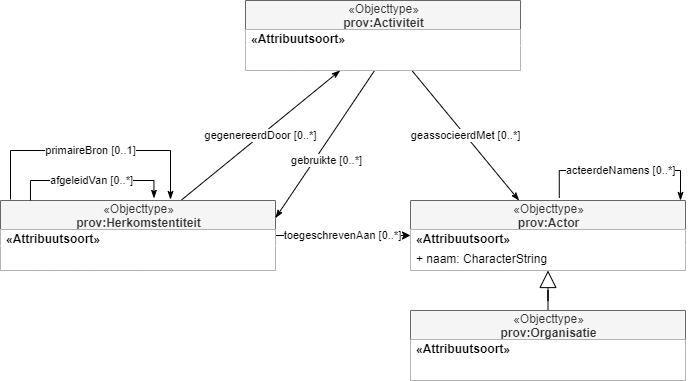

The diagram above was exported from draw.io. Its source (the exported page's mxGraphModel, read from the mxfile embedded in the PNG):
<mxGraphModel dx="1292" dy="803" grid="1" gridSize="10" guides="1" tooltips="1" connect="1" arrows="1" fold="1" page="1" pageScale="1" pageWidth="850" pageHeight="1100" math="0" shadow="0">
  <root>
    <mxCell id="0" />
    <mxCell id="1" parent="0" />
    <mxCell id="42" value="toegeschrevenAan [0..*]" style="edgeStyle=orthogonalEdgeStyle;rounded=0;orthogonalLoop=1;jettySize=auto;html=1;" parent="1" source="34" target="43" edge="1">
      <mxGeometry x="-0.0012" relative="1" as="geometry">
        <mxPoint as="offset" />
      </mxGeometry>
    </mxCell>
    <mxCell id="55" value="gegenereerdDoor [0..*]" style="rounded=0;orthogonalLoop=1;jettySize=auto;html=1;endArrow=classicThin;endFill=1;endSize=6;" parent="1" source="34" target="47" edge="1">
      <mxGeometry relative="1" as="geometry" />
    </mxCell>
    <mxCell id="34" value="&lt;span style=&quot;font-weight: 400&quot;&gt;«Objecttype»&lt;/span&gt;&lt;br style=&quot;font-weight: 400&quot;&gt;prov:Herkomstentiteit" style="swimlane;fontStyle=1;align=center;verticalAlign=middle;childLayout=stackLayout;horizontal=1;startSize=29;horizontalStack=0;resizeParent=1;resizeParentMax=0;resizeLast=0;collapsible=0;marginBottom=0;html=1;fillColor=#f5f5f5;strokeColor=#666666;fontColor=#333333;" parent="1" vertex="1">
      <mxGeometry x="220" y="1060" width="275" height="70" as="geometry" />
    </mxCell>
    <mxCell id="35" value="&lt;span style=&quot;text-align: center&quot;&gt;&lt;b&gt;«Attribuutsoort»&lt;/b&gt;&lt;/span&gt;" style="text;html=1;align=left;verticalAlign=middle;spacingLeft=4;spacingRight=4;overflow=hidden;rotatable=0;points=[[0,0.5],[1,0.5]];portConstraint=eastwest;fillColor=#ffffff;" parent="34" vertex="1">
      <mxGeometry y="29" width="275" height="16" as="geometry" />
    </mxCell>
    <mxCell id="36" value="" style="text;html=1;align=left;verticalAlign=middle;spacingLeft=4;spacingRight=4;overflow=hidden;rotatable=0;points=[[0,0.5],[1,0.5]];portConstraint=eastwest;fillColor=#ffffff;" parent="34" vertex="1">
      <mxGeometry y="45" width="275" height="25" as="geometry" />
    </mxCell>
    <mxCell id="46" style="edgeStyle=orthogonalEdgeStyle;rounded=0;orthogonalLoop=1;jettySize=auto;html=1;endArrow=block;endFill=0;endSize=15;" parent="1" source="37" target="43" edge="1">
      <mxGeometry relative="1" as="geometry" />
    </mxCell>
    <mxCell id="37" value="&lt;span style=&quot;font-weight: 400&quot;&gt;«Objecttype»&lt;/span&gt;&lt;br style=&quot;font-weight: 400&quot;&gt;prov:Organisatie" style="swimlane;fontStyle=1;align=center;verticalAlign=middle;childLayout=stackLayout;horizontal=1;startSize=29;horizontalStack=0;resizeParent=1;resizeParentMax=0;resizeLast=0;collapsible=0;marginBottom=0;html=1;fillColor=#f5f5f5;strokeColor=#666666;fontColor=#333333;" parent="1" vertex="1">
      <mxGeometry x="630" y="1170" width="275" height="70" as="geometry" />
    </mxCell>
    <mxCell id="38" value="&lt;span style=&quot;text-align: center&quot;&gt;&lt;b&gt;«Attribuutsoort»&lt;/b&gt;&lt;/span&gt;" style="text;html=1;align=left;verticalAlign=middle;spacingLeft=4;spacingRight=4;overflow=hidden;rotatable=0;points=[[0,0.5],[1,0.5]];portConstraint=eastwest;fillColor=#ffffff;" parent="37" vertex="1">
      <mxGeometry y="29" width="275" height="16" as="geometry" />
    </mxCell>
    <mxCell id="59" value="" style="text;html=1;align=left;verticalAlign=middle;spacingLeft=4;spacingRight=4;overflow=hidden;rotatable=0;points=[[0,0.5],[1,0.5]];portConstraint=eastwest;fillColor=#ffffff;" parent="37" vertex="1">
      <mxGeometry y="45" width="275" height="25" as="geometry" />
    </mxCell>
    <mxCell id="56" value="geassocieerdMet [0..*]" style="edgeStyle=none;rounded=0;orthogonalLoop=1;jettySize=auto;html=1;endArrow=classicThin;endFill=1;endSize=6;" parent="1" source="47" target="43" edge="1">
      <mxGeometry relative="1" as="geometry">
        <mxPoint x="700" y="1040" as="targetPoint" />
      </mxGeometry>
    </mxCell>
    <mxCell id="61" value="gebruikte [0..*]" style="edgeStyle=none;rounded=0;orthogonalLoop=1;jettySize=auto;html=1;endArrow=classicThin;endFill=1;endSize=6;entryX=1;entryY=0.25;entryDx=0;entryDy=0;" parent="1" source="49" target="34" edge="1">
      <mxGeometry x="0.1513" y="10" relative="1" as="geometry">
        <mxPoint x="630" y="1080" as="sourcePoint" />
        <mxPoint as="offset" />
      </mxGeometry>
    </mxCell>
    <mxCell id="43" value="&lt;span style=&quot;font-weight: 400&quot;&gt;«Objecttype»&lt;/span&gt;&lt;br style=&quot;font-weight: 400&quot;&gt;prov:Actor" style="swimlane;fontStyle=1;align=center;verticalAlign=middle;childLayout=stackLayout;horizontal=1;startSize=29;horizontalStack=0;resizeParent=1;resizeParentMax=0;resizeLast=0;collapsible=0;marginBottom=0;html=1;fillColor=#f5f5f5;strokeColor=#666666;fontColor=#333333;" parent="1" vertex="1">
      <mxGeometry x="630" y="1060" width="275" height="70" as="geometry" />
    </mxCell>
    <mxCell id="44" value="&lt;span style=&quot;text-align: center&quot;&gt;&lt;b&gt;«Attribuutsoort»&lt;/b&gt;&lt;/span&gt;" style="text;html=1;align=left;verticalAlign=middle;spacingLeft=4;spacingRight=4;overflow=hidden;rotatable=0;points=[[0,0.5],[1,0.5]];portConstraint=eastwest;fillColor=#ffffff;" parent="43" vertex="1">
      <mxGeometry y="29" width="275" height="16" as="geometry" />
    </mxCell>
    <mxCell id="39" value="+ naam: CharacterString" style="text;html=1;align=left;verticalAlign=middle;spacingLeft=4;spacingRight=4;overflow=hidden;rotatable=0;points=[[0,0.5],[1,0.5]];portConstraint=eastwest;fillColor=#ffffff;" parent="43" vertex="1">
      <mxGeometry y="45" width="275" height="25" as="geometry" />
    </mxCell>
    <mxCell id="47" value="&lt;span style=&quot;font-weight: 400&quot;&gt;«Objecttype»&lt;/span&gt;&lt;br style=&quot;font-weight: 400&quot;&gt;prov:Activiteit" style="swimlane;fontStyle=1;align=center;verticalAlign=middle;childLayout=stackLayout;horizontal=1;startSize=29;horizontalStack=0;resizeParent=1;resizeParentMax=0;resizeLast=0;collapsible=0;marginBottom=0;html=1;fillColor=#f5f5f5;strokeColor=#666666;fontColor=#333333;" parent="1" vertex="1">
      <mxGeometry x="465" y="860" width="275" height="70" as="geometry" />
    </mxCell>
    <mxCell id="48" value="&lt;span style=&quot;text-align: center&quot;&gt;&lt;b&gt;«Attribuutsoort»&lt;/b&gt;&lt;/span&gt;" style="text;html=1;align=left;verticalAlign=middle;spacingLeft=4;spacingRight=4;overflow=hidden;rotatable=0;points=[[0,0.5],[1,0.5]];portConstraint=eastwest;fillColor=#ffffff;" parent="47" vertex="1">
      <mxGeometry y="29" width="275" height="16" as="geometry" />
    </mxCell>
    <mxCell id="49" value="" style="text;html=1;align=left;verticalAlign=middle;spacingLeft=4;spacingRight=4;overflow=hidden;rotatable=0;points=[[0,0.5],[1,0.5]];portConstraint=eastwest;fillColor=#ffffff;" parent="47" vertex="1">
      <mxGeometry y="45" width="275" height="25" as="geometry" />
    </mxCell>
    <mxCell id="60" value="afgeleidVan [0..*]" style="edgeStyle=elbowEdgeStyle;rounded=0;orthogonalLoop=1;jettySize=auto;html=1;endArrow=classicThin;endFill=1;endSize=6;exitX=0.109;exitY=0;exitDx=0;exitDy=0;exitPerimeter=0;elbow=vertical;entryX=0.558;entryY=-0.031;entryDx=0;entryDy=0;entryPerimeter=0;" parent="1" edge="1" target="34" source="34">
      <mxGeometry relative="1" as="geometry">
        <mxPoint x="177.12499999999977" y="1058.5300000000002" as="sourcePoint" />
        <mxPoint x="285" y="1060" as="targetPoint" />
        <Array as="points">
          <mxPoint x="230" y="1040" />
        </Array>
      </mxGeometry>
    </mxCell>
    <mxCell id="62" value="acteerdeNamens [0..*]" style="edgeStyle=elbowEdgeStyle;rounded=0;orthogonalLoop=1;jettySize=auto;html=1;endArrow=classicThin;endFill=1;endSize=6;exitX=0.541;exitY=-0.037;exitDx=0;exitDy=0;exitPerimeter=0;elbow=vertical;" parent="1" source="43" edge="1">
      <mxGeometry x="-0.0076" relative="1" as="geometry">
        <mxPoint x="905" y="1070" as="sourcePoint" />
        <mxPoint x="900" y="1060" as="targetPoint" />
        <Array as="points">
          <mxPoint x="790" y="1030" />
          <mxPoint x="860" y="1030" />
          <mxPoint x="840" y="1030" />
          <mxPoint x="860" y="1040" />
        </Array>
        <mxPoint as="offset" />
      </mxGeometry>
    </mxCell>
    <mxCell id="78" value="primaireBron [0..1]" style="edgeStyle=elbowEdgeStyle;rounded=0;orthogonalLoop=1;jettySize=auto;html=1;endArrow=classicThin;endFill=1;endSize=6;elbow=vertical;" parent="1" edge="1">
      <mxGeometry relative="1" as="geometry">
        <mxPoint x="230" y="1059" as="sourcePoint" />
        <mxPoint x="390" y="1059" as="targetPoint" />
        <Array as="points">
          <mxPoint x="280" y="1010" />
        </Array>
      </mxGeometry>
    </mxCell>
  </root>
</mxGraphModel>